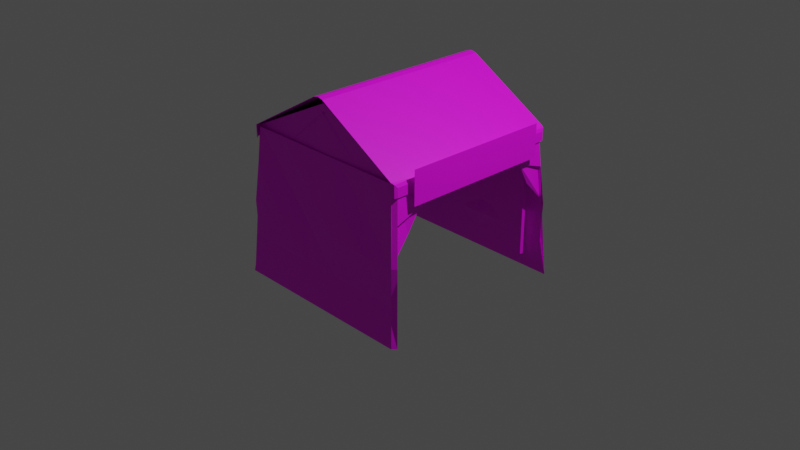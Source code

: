 # Source: rowtentopen.blend  (saved by Blender 3.4.6; exported with 4.5.12 LTS)
import bpy
from mathutils import Matrix  # noqa: F401  (used for matrix-valued properties, if any)

bpy.ops.wm.read_factory_settings(use_empty=True)
scene = bpy.context.scene
scene.name = 'Scene'

# ---- collections
col_collection = bpy.data.collections.new('Collection'); scene.collection.children.link(col_collection)

# ---- images (referenced by path relative to the original .blend; pixels are not part of the script)
import os
ASSET_DIR = os.environ.get("B2B_ASSET_DIR", "")  # directory of the original .blend (textures are referenced by path, not embedded)
HERE = os.path.dirname(os.path.abspath(__file__))  # packed textures are extracted next to this script under _unpacked/

def load_image(name, relpath, width, height, colorspace="sRGB"):
    """Load a texture the original file referenced (path relative to the .blend, or extracted next to this script)."""
    p = next((c for c in (os.path.join(HERE, relpath), os.path.join(ASSET_DIR, relpath)) if relpath and os.path.exists(c)), "")
    if p:
        img = bpy.data.images.load(p, check_existing=True)
        img.name = name
    else:  # same state as the original file: an image datablock whose file is absent (Cycles renders it pink)
        img = bpy.data.images.new(name, width, height)
        img.source = "FILE"
        img.filepath = "//" + (relpath or name)
    img.colorspace_settings.name = colorspace
    return img
img_color_palette_png = load_image('color_palette.png', 'spatial-unity-starter-template-main/Assets/Space_hari/prehub/color_palette.png', 1024, 1024, 'sRGB')
img_png = load_image('看板作製.png', '看板作製.png', 1024, 1024, 'sRGB')

# ---- materials (node trees are filled in below, after node groups)
mat_x = bpy.data.materials.new('マテリアル')
mat_x.use_transparent_shadow = False
mat_material = bpy.data.materials.new('Material')
mat_material.alpha_threshold = 0.0
mat_material.use_transparent_shadow = False
mat_material.roughness = 0.5
mat_material.line_color = (0.0, 0.0, 0.0, 1.0)
mat_001 = bpy.data.materials.new('マテリアル.001')
mat_001.use_transparent_shadow = False

# ---- material node trees
mat_x.use_nodes = True; mat_x.node_tree.nodes.clear()
_N = mat_x.node_tree.nodes; _L = mat_x.node_tree.links
n0 = _N.new('ShaderNodeBsdfPrincipled'); n0.name = 'プリンシプルBSDF'; n0.location = (10, 300)
n0.distribution = 'GGX'
n0.subsurface_method = 'RANDOM_WALK_SKIN'
n0.inputs[3].default_value = 1.45
n0.inputs[27].default_value = (0.0, 0.0, 0.0, 1.0)
n0.inputs[28].default_value = 1.0
n1 = _N.new('ShaderNodeOutputMaterial'); n1.name = 'マテリアル出力'; n1.location = (300, 300)
n2 = _N.new('ShaderNodeTexImage'); n2.name = '画像テクスチャ'; n2.location = (-280, 280)
n2.image = img_color_palette_png
_L.new(n0.outputs[0], n1.inputs[0])
_L.new(n2.outputs[0], n0.inputs[0])
n1.is_active_output = True
mat_material.use_nodes = True; mat_material.node_tree.nodes.clear()
_N = mat_material.node_tree.nodes; _L = mat_material.node_tree.links
n0 = _N.new('ShaderNodeOutputMaterial'); n0.name = 'Material Output'; n0.location = (300, 300)
n1 = _N.new('ShaderNodeBsdfPrincipled'); n1.name = 'Principled BSDF'; n1.location = (10, 300)
n1.distribution = 'GGX'
n1.subsurface_method = 'RANDOM_WALK_SKIN'
n1.inputs[3].default_value = 1.45
n1.inputs[27].default_value = (0.0, 0.0, 0.0, 1.0)
n1.inputs[28].default_value = 1.0
n2 = _N.new('ShaderNodeTexImage'); n2.name = '画像テクスチャ'; n2.location = (-280, 280)
n2.image = img_color_palette_png
_L.new(n1.outputs[0], n0.inputs[0])
_L.new(n2.outputs[0], n1.inputs[0])
n0.is_active_output = True
mat_001.use_nodes = True; mat_001.node_tree.nodes.clear()
_N = mat_001.node_tree.nodes; _L = mat_001.node_tree.links
n0 = _N.new('ShaderNodeBsdfPrincipled'); n0.name = 'プリンシプルBSDF'; n0.location = (10, 300)
n0.distribution = 'GGX'
n0.subsurface_method = 'RANDOM_WALK_SKIN'
n0.inputs[3].default_value = 1.45
n0.inputs[27].default_value = (0.0, 0.0, 0.0, 1.0)
n0.inputs[28].default_value = 1.0
n1 = _N.new('ShaderNodeOutputMaterial'); n1.name = 'マテリアル出力'; n1.location = (300, 300)
n2 = _N.new('ShaderNodeTexImage'); n2.name = '画像テクスチャ'; n2.location = (-280, 280)
n2.image = img_png
_L.new(n0.outputs[0], n1.inputs[0])
_L.new(n2.outputs[0], n0.inputs[0])
n1.is_active_output = True

# ---- world
world_world = bpy.data.worlds.new('World'); scene.world = world_world
world_world.use_nodes = True; world_world.node_tree.nodes.clear()
_N = world_world.node_tree.nodes; _L = world_world.node_tree.links
n0 = _N.new('ShaderNodeOutputWorld'); n0.name = 'World Output'; n0.location = (300, 300)
n1 = _N.new('ShaderNodeBackground'); n1.name = 'Background'; n1.location = (10, 300)
n1.inputs[0].default_value = (0.05088, 0.05088, 0.05088, 1.0)
_L.new(n1.outputs[0], n0.inputs[0])
n0.is_active_output = True
world_world.color = (0.05088, 0.05088, 0.05088)
world_world.use_sun_shadow = False
world_world.sun_shadow_jitter_overblur = 0.0

# ---- cameras
cam_camera = bpy.data.cameras.new('Camera')
cam_camera.clip_end = 100.0
cam_camera.ortho_scale = 7.314

# ---- lights
light_light = bpy.data.lights.new('Light', 'POINT')
light_light.transmission_factor = 0.0
light_light.energy = 1000.0
light_light.shadow_soft_size = 0.1
light_light.shadow_maximum_resolution = 0.006
light_light.use_absolute_resolution = True

# ---- meshes
me_x = bpy.data.meshes.new('円柱')
me_x.from_pydata([(41.78, 47.72, -0.9174), (41.78, 47.72, 2.172), (43.11, 46.75, -0.9174), (43.11, 46.75, 2.172), (42.6, 45.18, -0.9174), (42.6, 45.18, 2.172), (40.95, 45.18, -0.9174), (40.95, 45.18, 2.172), (40.44, 46.75, -0.9174), (40.44, 46.75, 2.172)], [], [(0, 1, 3, 2), (2, 3, 5, 4), (4, 5, 7, 6), (6, 7, 9, 8), (8, 9, 1, 0), (0, 2, 4, 6, 8)])
_uv = me_x.uv_layers.new(name='UVマップ')
_uv.uv.foreach_set('vector', [0.2762, 0.3746, 0.2762, 0.3771, 0.2752, 0.3771, 0.2752, 0.3746, 0.2752, 0.3746, 0.2752, 0.3771, 0.2742, 0.3771, 0.2742, 0.3746, 0.2742, 0.3746, 0.2742, 0.3771, 0.2732, 0.3771, 0.2732, 0.3746, 0.2732, 0.3746, 0.2732, 0.3771, 0.2722, 0.3771, 0.2722, 0.3746, 0.2722, 0.3746, 0.2722, 0.3771, 0.2712, 0.3771, 0.2712, 0.3746, 0.2749, 0.3745, 0.2761, 0.3737, 0.2757, 0.3723, 0.2742, 0.3723, 0.2738, 0.3737])
me_x.materials.append(mat_x)
me_x.update()
me_002 = bpy.data.meshes.new('立方体.002')
me_002.from_pydata([(-0.05852, 1.0, 1.539), (0.05852, 1.0, 1.539), (7.451e-09, 1.0, 1.553), (0.05852, -1.0, 1.539), (-0.05852, -1.0, 1.539), (-7.451e-09, -1.0, 1.553), (-0.9564, -1.0, 0.8748), (-1.0, -0.9564, 0.8748), (-0.9872, -0.9872, 0.8748), (-0.9564, -1.0, 1.021), (-0.9872, -0.9872, 1.006), (-1.0, 0.9564, 0.8748), (-0.9564, 1.0, 0.8748), (-0.9872, 0.9872, 0.8748), (-0.9564, 1.0, 1.021), (-0.9872, 0.9872, 1.006), (1.0, -0.9564, 0.8748), (0.9564, -1.0, 0.8748), (0.9872, -0.9872, 0.8748), (0.9564, -1.0, 1.021), (0.9872, -0.9872, 1.006), (0.9564, 1.0, 0.8748), (1.0, 0.9564, 0.8748), (0.9872, 0.9872, 0.8748), (0.9564, 1.0, 1.021), (0.9872, 0.9872, 1.006), (-0.9872, -0.9872, 1.006), (-1.0, -0.9564, 0.973), (-1.0, 0.9564, 0.973), (-0.9872, 0.9872, 1.006), (1.0, -0.9564, 0.973), (0.9872, -0.9872, 1.006), (0.9872, 0.9872, 1.006), (1.0, 0.9564, 0.973), (0.05852, -0.75, 1.539), (0.05852, -0.5, 1.539), (0.05852, -0.25, 1.539), (0.05852, 0.0, 1.539), (0.05852, 0.25, 1.539), (0.05852, 0.5, 1.539), (0.05852, 0.75, 1.539), (0.9872, 0.7404, 1.006), (0.9872, 0.4936, 1.006), (0.9872, 0.2468, 1.006), (0.9872, 1.49e-08, 1.006), (0.9872, -0.2468, 1.006), (0.9872, -0.4936, 1.006), (0.9872, -0.7404, 1.006), (-0.05852, 0.75, 1.539), (-0.05852, 0.5, 1.539), (-0.05852, 0.25, 1.539), (-0.05852, 0.0, 1.539), (-0.05852, -0.25, 1.539), (-0.05852, -0.5, 1.539), (-0.05852, -0.75, 1.539), (-0.9872, -0.7404, 1.006), (-0.9872, -0.4936, 1.006), (-0.9872, -0.2468, 1.006), (-0.9872, -1.49e-08, 1.006), (-0.9872, 0.2468, 1.006), (-0.9872, 0.4936, 1.006), (-0.9872, 0.7404, 1.006), (0.7319, 1.0, 1.151), (0.5074, 1.0, 1.28), (0.283, 1.0, 1.41), (-0.7768, -1.0, 1.125), (-0.5972, -1.0, 1.228), (-0.4177, -1.0, 1.332), (-0.2381, -1.0, 1.435), (0.7768, -1.0, 1.125), (0.5972, -1.0, 1.228), (0.4177, -1.0, 1.332), (0.2381, -1.0, 1.435), (-0.7546, 1.0, 0.8748), (-0.5249, 1.0, 0.8748), (-0.2938, 1.0, 0.8748), (-0.06719, 1.0, 0.8748), (0.06719, 1.0, 0.8748), (0.2938, 1.0, 0.8748), (0.5249, 1.0, 0.8748), (0.7546, 1.0, 0.8748), (-0.7319, 1.0, 1.151), (-0.5074, 1.0, 1.28), (-0.283, 1.0, 1.41), (-0.7825, -1.0, 0.8748), (-0.6086, -1.0, 0.8748), (-0.4347, -1.0, 0.8748), (-0.2608, -1.0, 0.8748), (-0.06857, -1.0, 0.8748), (0.06857, -1.0, 0.8748), (0.2608, -1.0, 0.8748), (0.4347, -1.0, 0.8748), (0.6086, -1.0, 0.8748), (0.7825, -1.0, 0.8748)], [(17, 93), (92, 93), (91, 92), (90, 91), (89, 90), (88, 89), (87, 88), (86, 87), (85, 86), (84, 85), (6, 84), (65, 84), (66, 85), (67, 86), (68, 87), (4, 88), (3, 89), (72, 90), (71, 91), (70, 92), (69, 93)], [(32, 33, 22, 23, 25), (0, 48, 49, 50, 51, 52, 53, 54, 4, 5, 2), (2, 5, 3, 34, 35, 36, 37, 38, 39, 40, 1), (15, 13, 11, 28, 29), (6, 9, 10, 8), (14, 12, 13, 15), (20, 18, 16, 30, 31), (25, 23, 21, 24), (19, 17, 18, 20), (22, 33, 30, 16), (8, 10, 26, 27, 7), (31, 30, 33, 32, 41, 42, 43, 44, 45, 46, 47), (29, 28, 27, 26, 55, 56, 57, 58, 59, 60, 61), (21, 80, 62, 24), (54, 55, 26, 10, 9, 65, 66, 67, 68, 4), (47, 34, 3, 72, 71, 70, 69, 19, 20, 31), (24, 62, 63, 64, 1, 40, 41, 32, 25), (41, 40, 39, 42), (42, 39, 38, 43), (43, 38, 37, 44), (44, 37, 36, 45), (45, 36, 35, 46), (46, 35, 34, 47), (14, 15, 29, 61, 48, 0, 83, 82, 81), (48, 61, 60, 49), (49, 60, 59, 50), (50, 59, 58, 51), (51, 58, 57, 52), (52, 57, 56, 53), (53, 56, 55, 54), (28, 11, 7, 27), (62, 80, 79, 63), (63, 79, 78, 64), (64, 78, 77, 1), (77, 76, 0, 1), (0, 76, 75, 83), (83, 75, 74, 82), (82, 74, 73, 81), (14, 81, 73, 12)])
_uv = me_002.uv_layers.new(name='UVマップ')
_uv.uv.foreach_set('vector', [0.3271, 0.9697, 0.326, 0.9698, 0.3218, 0.9698, 0.3218, 0.9697, 0.3271, 0.9697, 0.3142, 0.4824, 0.3142, 0.483, 0.3142, 0.4837, 0.3142, 0.4843, 0.3142, 0.485, 0.3142, 0.4856, 0.3142, 0.4863, 0.3142, 0.487, 0.3142, 0.4876, 0.3141, 0.4876, 0.3141, 0.4824, 0.3141, 0.4824, 0.3141, 0.4876, 0.3139, 0.4876, 0.3139, 0.487, 0.3139, 0.4863, 0.3139, 0.4856, 0.3139, 0.485, 0.3139, 0.4843, 0.3139, 0.4837, 0.3139, 0.483, 0.3139, 0.4824, 0.3271, 0.9644, 0.3218, 0.9644, 0.3218, 0.9643, 0.326, 0.9643, 0.3271, 0.9644, 0.3141, 0.9806, 0.3193, 0.9806, 0.3193, 0.9807, 0.3141, 0.9807, 0.3271, 0.9645, 0.3218, 0.9645, 0.3218, 0.9644, 0.3271, 0.9644, 0.3271, 0.9749, 0.3218, 0.9749, 0.3218, 0.9748, 0.326, 0.9748, 0.3271, 0.9749, 0.3271, 0.9697, 0.3218, 0.9697, 0.3218, 0.9696, 0.3271, 0.9696, 0.3271, 0.975, 0.3218, 0.975, 0.3218, 0.9749, 0.3271, 0.9749, 0.316, 0.9737, 0.3201, 0.9737, 0.3201, 0.9787, 0.316, 0.9787, 0.3141, 0.9597, 0.3193, 0.9597, 0.3193, 0.9597, 0.3182, 0.9598, 0.3141, 0.9598, 0.3096, 0.4842, 0.3084, 0.4841, 0.3084, 0.4791, 0.3096, 0.479, 0.3096, 0.4797, 0.3096, 0.4803, 0.3096, 0.481, 0.3096, 0.4816, 0.3096, 0.4823, 0.3096, 0.4829, 0.3096, 0.4836, 0.3148, 0.479, 0.3084, 0.4736, 0.3084, 0.4686, 0.3148, 0.4842, 0.3148, 0.4836, 0.3148, 0.4829, 0.3148, 0.4823, 0.3148, 0.4816, 0.3148, 0.481, 0.3148, 0.4803, 0.3148, 0.4797, 0.3218, 0.9696, 0.0, 0.0, 0.3223, 0.4788, 0.3183, 0.4758, 0.3158, 0.983, 0.3172, 0.9663, 0.3172, 0.9664, 0.3172, 0.9664, 0.3172, 0.9664, 0.3169, 0.9697, 0.3166, 0.973, 0.3163, 0.9764, 0.3161, 0.9797, 0.3158, 0.9831, 0.3121, 0.9663, 0.3282, 0.9829, 0.3282, 0.983, 0.325, 0.9796, 0.3218, 0.9763, 0.3186, 0.973, 0.3153, 0.9697, 0.3121, 0.9664, 0.3121, 0.9664, 0.3121, 0.9664, 0.3183, 0.4758, 0.3223, 0.4788, 0.3263, 0.4817, 0.3303, 0.4846, 0.3343, 0.4876, 0.3343, 0.4876, 0.3182, 0.4759, 0.3182, 0.4758, 0.3182, 0.4758, 0.3121, 0.9662, 0.3282, 0.9828, 0.3282, 0.9828, 0.3121, 0.9662, 0.3182, 0.4759, 0.3343, 0.4876, 0.3343, 0.4876, 0.3182, 0.4759, 0.3121, 0.9662, 0.3282, 0.9828, 0.3282, 0.9829, 0.3121, 0.9663, 0.3182, 0.4759, 0.3343, 0.4876, 0.3343, 0.4877, 0.3182, 0.4759, 0.3121, 0.9663, 0.3282, 0.9829, 0.3282, 0.9829, 0.3121, 0.9663, 0.3182, 0.4759, 0.3343, 0.4877, 0.3343, 0.4877, 0.3182, 0.476, 0.3233, 0.4758, 0.3234, 0.4758, 0.3234, 0.4758, 0.3234, 0.4759, 0.3219, 0.4877, 0.3219, 0.4877, 0.3223, 0.4847, 0.3226, 0.4817, 0.323, 0.4788, 0.3158, 0.9829, 0.3172, 0.9662, 0.3172, 0.9662, 0.3158, 0.9829, 0.3219, 0.4877, 0.3234, 0.4759, 0.3234, 0.4759, 0.3219, 0.4877, 0.3158, 0.9829, 0.3172, 0.9662, 0.3172, 0.9663, 0.3158, 0.983, 0.3219, 0.4877, 0.3234, 0.4759, 0.3234, 0.4759, 0.3219, 0.4877, 0.3158, 0.983, 0.3172, 0.9663, 0.3172, 0.9663, 0.3158, 0.983, 0.3219, 0.4877, 0.3234, 0.4759, 0.3234, 0.476, 0.3219, 0.4878, 0.326, 0.9643, 0.3218, 0.9643, 0.3141, 0.9598, 0.3182, 0.9598, 0.3223, 0.4788, 0.0, 0.0, 0.0, 0.0, 0.3263, 0.4817, 0.3263, 0.4817, 0.0, 0.0, 0.0, 0.0, 0.3303, 0.4846, 0.3303, 0.4846, 0.0, 0.0, 0.0, 0.0, 0.3343, 0.4876, 0.0, 0.0, 0.0, 0.0, 0.0, 0.0, 0.3343, 0.4876, 0.0, 0.0, 0.0, 0.0, 0.0, 0.0, 0.3223, 0.4847, 0.3223, 0.4847, 0.0, 0.0, 0.0, 0.0, 0.3226, 0.4817, 0.3226, 0.4817, 0.0, 0.0, 0.0, 0.0, 0.323, 0.4788, 0.3233, 0.4758, 0.323, 0.4788, 0.0, 0.0, 0.3218, 0.9645])
me_002.materials.append(mat_material)
me_002.update()
me_001 = bpy.data.meshes.new('円柱.001')
me_001.from_pydata([(-22.18, 24.29, -1.216), (-22.18, 24.29, 1.216), (-21.23, 23.6, -1.216), (-21.23, 23.6, 1.216), (-21.59, 22.48, -1.216), (-21.59, 22.48, 1.216), (-22.76, 22.48, -1.216), (-22.76, 22.48, 1.216), (-23.13, 23.6, -1.216), (-23.13, 23.6, 1.216)], [], [(0, 1, 3, 2), (2, 3, 5, 4), (4, 5, 7, 6), (6, 7, 9, 8)])
_uv = me_001.uv_layers.new(name='UVマップ')
_uv.uv.foreach_set('vector', [0.2099, 0.3695, 0.2099, 0.3753, 0.2076, 0.3753, 0.2076, 0.3695, 0.2076, 0.3695, 0.2076, 0.3753, 0.2052, 0.3753, 0.2052, 0.3695, 0.2052, 0.3695, 0.2052, 0.3753, 0.2029, 0.3753, 0.2029, 0.3695, 0.2029, 0.3695, 0.2029, 0.3753, 0.2006, 0.3753, 0.2006, 0.3695])
me_001.materials.append(mat_x)
me_001.update()
me_002_1 = bpy.data.meshes.new('円柱.002')
me_002_1.from_pydata([(-21.75, 24.17, -1.216), (-21.75, 24.17, 1.216), (-21.21, 23.06, -1.216), (-21.21, 23.06, 1.216), (-22.0, 22.27, -1.216), (-22.0, 22.27, 1.216), (-23.04, 22.89, -1.216), (-23.04, 22.89, 1.216), (-22.88, 24.07, -1.216), (-22.88, 24.07, 1.216)], [], [(0, 1, 3, 2), (2, 3, 5, 4), (4, 5, 7, 6), (3, 1, 9, 7, 5), (8, 9, 1, 0), (0, 2, 4, 6, 8)])
_uv = me_002_1.uv_layers.new(name='UVマップ')
_uv.uv.foreach_set('vector', [0.2657, 0.3787, 0.2657, 0.3846, 0.2633, 0.3846, 0.2633, 0.3787, 0.2633, 0.3787, 0.2633, 0.3846, 0.261, 0.3846, 0.261, 0.3787, 0.261, 0.3787, 0.261, 0.3846, 0.2586, 0.3846, 0.2586, 0.3787, 0.2595, 0.3766, 0.2568, 0.3785, 0.2541, 0.3766, 0.2551, 0.3734, 0.2585, 0.3734, 0.2562, 0.3787, 0.2562, 0.3846, 0.2538, 0.3846, 0.2538, 0.3787, 0.2627, 0.3785, 0.2654, 0.3766, 0.2644, 0.3734, 0.2611, 0.3734, 0.26, 0.3766])
me_002_1.materials.append(mat_material)
me_002_1.update()
me_003 = bpy.data.meshes.new('円柱.003')
me_003.from_pydata([(43.48, 47.72, 1.512), (-0.6853, 47.72, 3.161), (44.03, 46.75, 1.563), (-0.1353, 46.75, 3.212), (43.82, 45.18, 1.543), (-0.3453, 45.18, 3.193), (43.14, 45.18, 1.48), (-1.025, 45.18, 3.129), (42.93, 46.75, 1.46), (-1.235, 46.75, 3.109)], [], [(0, 1, 3, 2), (2, 3, 5, 4), (4, 5, 7, 6), (6, 7, 9, 8), (8, 9, 1, 0), (0, 2, 4, 6, 8)])
_uv = me_003.uv_layers.new(name='UVマップ')
_uv.uv.foreach_set('vector', [0.2762, 0.3746, 0.2762, 0.3771, 0.2752, 0.3771, 0.2752, 0.3746, 0.2752, 0.3746, 0.2752, 0.3771, 0.2742, 0.3771, 0.2742, 0.3746, 0.22, 0.3697, 0.22, 0.3722, 0.219, 0.3722, 0.219, 0.3697, 0.2732, 0.3746, 0.2732, 0.3771, 0.2722, 0.3771, 0.2722, 0.3746, 0.2722, 0.3746, 0.2722, 0.3771, 0.2712, 0.3771, 0.2712, 0.3746, 0.2749, 0.3745, 0.2761, 0.3737, 0.2757, 0.3723, 0.2742, 0.3723, 0.2738, 0.3737])
me_003.materials.append(mat_x)
me_003.update()
me_x_1 = bpy.data.meshes.new('立方体')
me_x_1.from_pydata([(-0.9772, -0.5863, 0.9972), (-0.9772, -0.1954, 0.9972), (-0.9772, 0.1954, 0.9972), (-0.9772, 0.5863, 0.9972), (-0.5863, 0.9772, 0.9972), (-0.1954, 0.9772, 0.9972), (0.1954, 0.9772, 0.9972), (0.5863, 0.9772, 0.9972), (0.5863, -0.9772, 0.9972), (0.1954, -0.9772, 0.9972), (-0.1954, -0.9772, 0.9972), (-0.5863, -0.9772, 0.9972), (0.6471, -1.079, -0.6017), (0.2157, -1.079, -0.6017), (-0.2157, -1.079, -0.6017), (-0.6471, -1.079, -0.6017), (0.6169, -1.028, -0.2022), (0.2056, -1.028, -0.2022), (-0.2056, -1.028, -0.2022), (-0.6169, -1.028, -0.2022), (0.6229, -1.038, 0.2002), (0.2076, -1.038, 0.2002), (-0.2009, -0.9993, 0.203), (-0.6229, -1.038, 0.2002), (0.5813, -0.9663, 0.5954), (0.2008, -1.004, 0.6065), (-0.2008, -1.004, 0.6065), (-0.5821, -0.9663, 0.5954), (-0.6471, 1.079, -0.6017), (-0.2157, 1.079, -0.6017), (0.2157, 1.079, -0.6017), (0.6471, 1.079, -0.6017), (-0.5962, 0.9962, -0.1856), (-0.2056, 1.028, -0.2022), (0.1982, 0.9962, -0.1856), (0.6169, 1.028, -0.2022), (-0.6229, 1.038, 0.2002), (-0.2076, 1.038, 0.2002), (0.2076, 1.038, 0.2002), (0.6229, 1.038, 0.2002), (-0.6024, 1.004, 0.6065), (-0.1943, 0.9728, 0.5954), (0.2008, 1.004, 0.6065), (0.5813, 0.9728, 0.5954), (-1.079, -0.6471, -0.6017), (-1.079, -0.2157, -0.6017), (-1.079, 0.2157, -0.6017), (-1.079, 0.6471, -0.6017), (-0.9934, -0.5925, -0.1856), (-1.028, -0.2056, -0.2022), (-1.028, 0.2056, -0.2022), (-1.028, 0.6169, -0.2022), (-1.038, -0.6229, 0.2002), (-1.038, -0.2076, 0.2002), (-1.003, 0.2038, 0.203), (-1.038, 0.6229, 0.2002), (-1.004, -0.6024, 0.6065), (-0.9699, -0.1907, 0.5954), (-1.004, 0.2008, 0.6065), (-0.9699, 0.585, 0.5954), (-0.9772, -0.9383, 0.9972), (-0.9383, -0.9772, 0.9972), (-0.9383, 0.9772, 0.9972), (-0.9772, 0.9383, 0.9972), (0.9383, -0.9772, 0.9972), (0.9772, -0.9383, 0.9972), (0.9772, 0.9383, 0.9972), (0.9383, 0.9772, 0.9972), (-1.039, -1.079, -0.6017), (-1.079, -1.039, -0.6017), (-0.9894, -1.028, -0.2022), (-1.028, -0.9894, -0.2022), (-0.9993, -1.038, 0.2002), (-1.038, -0.9993, 0.2002), (-1.004, -0.9651, 0.6065), (-0.9651, -1.004, 0.6065), (-0.9651, 1.004, 0.6065), (-1.004, 0.9651, 0.6065), (-0.9993, 1.038, 0.2002), (-1.038, 0.9993, 0.2002), (-0.9894, 1.028, -0.2022), (-1.028, 0.9894, -0.2022), (-1.079, 1.039, -0.6017), (-1.039, 1.079, -0.6017), (1.004, 0.9651, 0.6065), (0.9651, 1.004, 0.6065), (1.038, 0.9993, 0.2002), (0.9993, 1.038, 0.2002), (1.028, 0.9894, -0.2022), (0.9894, 1.028, -0.2022), (1.039, 1.079, -0.6017), (1.079, 1.039, -0.6017), (0.9651, -1.004, 0.6065), (1.004, -0.9651, 0.6065), (0.9993, -1.038, 0.2002), (1.038, -0.9993, 0.2002), (0.9894, -1.028, -0.2022), (1.028, -0.9894, -0.2022), (1.079, -1.039, -0.6017), (1.039, -1.079, -0.6017), (0.9772, -0.3128, 0.9972), (0.9772, 0.3128, 0.9972), (0.9938, -0.5466, 0.7542), (0.9873, -0.3876, 0.8494), (0.9938, 0.5466, 0.7542), (0.9873, 0.3876, 0.8494), (0.9846, -0.6522, 0.7315), (0.9715, -0.8026, 0.4659), (0.9846, 0.6522, 0.7315), (0.9715, 0.8026, 0.4659)], [(100, 101)], [(76, 62, 4, 40), (92, 64, 8, 24), (59, 3, 63, 77), (71, 73, 52, 48), (73, 74, 56, 52), (55, 59, 77, 79), (12, 16, 17, 13), (13, 17, 18, 14), (14, 18, 19, 15), (16, 20, 21, 17), (17, 21, 22, 18), (18, 22, 23, 19), (20, 24, 25, 21), (21, 25, 26, 22), (22, 26, 27, 23), (43, 7, 67, 85), (24, 8, 9, 25), (25, 9, 10, 26), (26, 10, 11, 27), (99, 96, 16, 12), (96, 94, 20, 16), (94, 92, 24, 20), (31, 35, 89, 90), (35, 39, 87, 89), (69, 71, 48, 44), (39, 43, 85, 87), (28, 32, 33, 29), (29, 33, 34, 30), (30, 34, 35, 31), (47, 51, 81, 82), (32, 36, 37, 33), (33, 37, 38, 34), (34, 38, 39, 35), (51, 55, 79, 81), (36, 40, 41, 37), (37, 41, 42, 38), (38, 42, 43, 39), (40, 4, 5, 41), (41, 5, 6, 42), (42, 6, 7, 43), (83, 80, 32, 28), (80, 78, 36, 32), (78, 76, 40, 36), (15, 19, 70, 68), (44, 48, 49, 45), (45, 49, 50, 46), (46, 50, 51, 47), (19, 23, 72, 70), (48, 52, 53, 49), (49, 53, 54, 50), (50, 54, 55, 51), (23, 27, 75, 72), (52, 56, 57, 53), (53, 57, 58, 54), (54, 58, 59, 55), (27, 11, 61, 75), (56, 0, 1, 57), (57, 1, 2, 58), (58, 2, 3, 59), (75, 61, 60, 74), (68, 70, 71, 69), (70, 72, 73, 71), (72, 75, 74, 73), (62, 76, 77, 63), (76, 78, 79, 77), (78, 80, 81, 79), (80, 83, 82, 81), (66, 84, 85, 67), (84, 86, 87, 85), (86, 88, 89, 87), (88, 91, 90, 89), (64, 92, 93, 65), (92, 94, 95, 93), (94, 96, 97, 95), (96, 99, 98, 97), (74, 60, 0, 56), (65, 93, 102, 103, 100), (66, 101, 105, 104, 84), (100, 64, 94, 107, 106), (101, 108, 109, 87, 67)])
_uv = me_x_1.uv_layers.new(name='UVマップ')
_uv.uv.foreach_set('vector', [0.0905, 0.9715, 0.0917, 0.9715, 0.0917, 0.972, 0.0905, 0.972, 0.0905, 0.9772, 0.0917, 0.9772, 0.0917, 0.9777, 0.0905, 0.9777, 0.0905, 0.9709, 0.0917, 0.9709, 0.0917, 0.9714, 0.0905, 0.9714, 0.08809, 0.9687, 0.08929, 0.9686, 0.08929, 0.9692, 0.08809, 0.9692, 0.08929, 0.9686, 0.0905, 0.9687, 0.0905, 0.9692, 0.08929, 0.9692, 0.08929, 0.9709, 0.0905, 0.9709, 0.0905, 0.9714, 0.08929, 0.9714, 0.3101, 0.9761, 0.3113, 0.9761, 0.3113, 0.9767, 0.3101, 0.9767, 0.08688, 0.9783, 0.08809, 0.9783, 0.08809, 0.9788, 0.08688, 0.9788, 0.3101, 0.9773, 0.3113, 0.9773, 0.3113, 0.9778, 0.3101, 0.9778, 0.3113, 0.9761, 0.3125, 0.9761, 0.3125, 0.9767, 0.3113, 0.9767, 0.08809, 0.9783, 0.08929, 0.9783, 0.08929, 0.9788, 0.08809, 0.9788, 0.3113, 0.9773, 0.3125, 0.9773, 0.3125, 0.9778, 0.3113, 0.9778, 0.3125, 0.9761, 0.3137, 0.9761, 0.3137, 0.9767, 0.3125, 0.9767, 0.08929, 0.9783, 0.0905, 0.9783, 0.0905, 0.9788, 0.08929, 0.9788, 0.3125, 0.9773, 0.3137, 0.9773, 0.3137, 0.9778, 0.3125, 0.9778, 0.0905, 0.9737, 0.0917, 0.9737, 0.0917, 0.9742, 0.0905, 0.9742, 0.3137, 0.9761, 0.3149, 0.9761, 0.3149, 0.9767, 0.3137, 0.9767, 0.0905, 0.9783, 0.0917, 0.9783, 0.0917, 0.9788, 0.0905, 0.9788, 0.3137, 0.9773, 0.3149, 0.9773, 0.3149, 0.9778, 0.3137, 0.9778, 0.08688, 0.9772, 0.08809, 0.9772, 0.08809, 0.9777, 0.08688, 0.9777, 0.08809, 0.9772, 0.08929, 0.9772, 0.08929, 0.9777, 0.08809, 0.9777, 0.08929, 0.9772, 0.0905, 0.9772, 0.0905, 0.9777, 0.08929, 0.9777, 0.08688, 0.9737, 0.08809, 0.9737, 0.08809, 0.9742, 0.08688, 0.9742, 0.08809, 0.9737, 0.08929, 0.9737, 0.08929, 0.9742, 0.08809, 0.9742, 0.08688, 0.9686, 0.08809, 0.9687, 0.08809, 0.9692, 0.08688, 0.9692, 0.08929, 0.9737, 0.0905, 0.9737, 0.0905, 0.9742, 0.08929, 0.9742, 0.3101, 0.9705, 0.3113, 0.9705, 0.3113, 0.971, 0.3101, 0.971, 0.08688, 0.9726, 0.08809, 0.9726, 0.08809, 0.9731, 0.08688, 0.9731, 0.3101, 0.9716, 0.3113, 0.9716, 0.3113, 0.9722, 0.3101, 0.9722, 0.08688, 0.9709, 0.08809, 0.9709, 0.08809, 0.9714, 0.08688, 0.9714, 0.3113, 0.9705, 0.3125, 0.9705, 0.3125, 0.971, 0.3113, 0.971, 0.08809, 0.9726, 0.08929, 0.9726, 0.08929, 0.9731, 0.08809, 0.9731, 0.3113, 0.9716, 0.3125, 0.9716, 0.3125, 0.9722, 0.3113, 0.9722, 0.08809, 0.9709, 0.08929, 0.9709, 0.08929, 0.9714, 0.08809, 0.9714, 0.3125, 0.9705, 0.3137, 0.9705, 0.3137, 0.971, 0.3125, 0.971, 0.08929, 0.9726, 0.0905, 0.9726, 0.0905, 0.9731, 0.08929, 0.9731, 0.3125, 0.9716, 0.3137, 0.9716, 0.3137, 0.9722, 0.3125, 0.9722, 0.3137, 0.9705, 0.3149, 0.9705, 0.3149, 0.971, 0.3137, 0.971, 0.0905, 0.9726, 0.0917, 0.9726, 0.0917, 0.9731, 0.0905, 0.9731, 0.3137, 0.9716, 0.3149, 0.9716, 0.3149, 0.9722, 0.3137, 0.9722, 0.08688, 0.9715, 0.08809, 0.9715, 0.08809, 0.972, 0.08688, 0.972, 0.08809, 0.9715, 0.08929, 0.9715, 0.08929, 0.972, 0.08809, 0.972, 0.08929, 0.9715, 0.0905, 0.9715, 0.0905, 0.972, 0.08929, 0.972, 0.08688, 0.9794, 0.08809, 0.9794, 0.08809, 0.9799, 0.08688, 0.9799, 0.3101, 0.9676, 0.3113, 0.9676, 0.3113, 0.9682, 0.3101, 0.9682, 0.08688, 0.9697, 0.08809, 0.9697, 0.08809, 0.9703, 0.08688, 0.9703, 0.3101, 0.9688, 0.3113, 0.9688, 0.3113, 0.9693, 0.3101, 0.9693, 0.08809, 0.9794, 0.08929, 0.9794, 0.08929, 0.9799, 0.08809, 0.9799, 0.3113, 0.9676, 0.3125, 0.9676, 0.3125, 0.9682, 0.3113, 0.9682, 0.08809, 0.9697, 0.08929, 0.9697, 0.08929, 0.9703, 0.08809, 0.9703, 0.3113, 0.9688, 0.3125, 0.9688, 0.3125, 0.9693, 0.3113, 0.9693, 0.08929, 0.9794, 0.0905, 0.9794, 0.0905, 0.9799, 0.08929, 0.9799, 0.3125, 0.9676, 0.3137, 0.9676, 0.3137, 0.9682, 0.3125, 0.9682, 0.08929, 0.9697, 0.0905, 0.9697, 0.0905, 0.9703, 0.08929, 0.9703, 0.3125, 0.9688, 0.3137, 0.9688, 0.3137, 0.9693, 0.3125, 0.9693, 0.0905, 0.9794, 0.0917, 0.9794, 0.0917, 0.9799, 0.0905, 0.9799, 0.3137, 0.9676, 0.3149, 0.9676, 0.3149, 0.9682, 0.3137, 0.9682, 0.0905, 0.9697, 0.0917, 0.9697, 0.0917, 0.9703, 0.0905, 0.9703, 0.3137, 0.9688, 0.3149, 0.9688, 0.3149, 0.9693, 0.3137, 0.9693, 0.3137, 0.967, 0.3149, 0.967, 0.3149, 0.9671, 0.3137, 0.9671, 0.3101, 0.967, 0.3113, 0.967, 0.3113, 0.9671, 0.3101, 0.9671, 0.3113, 0.967, 0.3125, 0.967, 0.3125, 0.9671, 0.3113, 0.9671, 0.3125, 0.967, 0.3137, 0.967, 0.3137, 0.9671, 0.3125, 0.9671, 0.3149, 0.9699, 0.3137, 0.9699, 0.3137, 0.9698, 0.3149, 0.9698, 0.3137, 0.9699, 0.3125, 0.9699, 0.3125, 0.9698, 0.3137, 0.9698, 0.3125, 0.9699, 0.3113, 0.9699, 0.3113, 0.9698, 0.3125, 0.9698, 0.3113, 0.9699, 0.3101, 0.9699, 0.3101, 0.9698, 0.3113, 0.9698, 0.3149, 0.9728, 0.3137, 0.9728, 0.3137, 0.9727, 0.3149, 0.9727, 0.3137, 0.9728, 0.3125, 0.9728, 0.3125, 0.9727, 0.3137, 0.9727, 0.3125, 0.9728, 0.3113, 0.9728, 0.3113, 0.9727, 0.3125, 0.9727, 0.3113, 0.9728, 0.3101, 0.9728, 0.3101, 0.9727, 0.3113, 0.9727, 0.3149, 0.9756, 0.3137, 0.9756, 0.3137, 0.9755, 0.3149, 0.9755, 0.3137, 0.9756, 0.3125, 0.9756, 0.3125, 0.9755, 0.3137, 0.9755, 0.3125, 0.9756, 0.3113, 0.9756, 0.3113, 0.9755, 0.3125, 0.9755, 0.3113, 0.9756, 0.3101, 0.9756, 0.3101, 0.9755, 0.3113, 0.9755, 0.0905, 0.9687, 0.0917, 0.9687, 0.0917, 0.9692, 0.0905, 0.9692, 0.1052, 0.9777, 0.1052, 0.9777, 0.1054, 0.9802, 0.1057, 0.9828, 0.1059, 0.9853, 0.1052, 0.9777, 0.1059, 0.9853, 0.1057, 0.9828, 0.1054, 0.9802, 0.1052, 0.9777, 0.3193, 0.972, 0.3193, 0.972, 0.3193, 0.972, 0.3193, 0.972, 0.3193, 0.972, 0.3193, 0.972, 0.3193, 0.972, 0.3193, 0.972, 0.3193, 0.972, 0.3193, 0.972])
me_x_1.materials.append(mat_x)
me_x_1.update()
me_003_1 = bpy.data.meshes.new('立方体.003')
me_003_1.from_pydata([(-0.9772, -0.9383, 0.9972), (-0.9772, 0.9383, 0.9972), (0.9772, -0.9383, 0.9972), (0.9772, 0.9383, 0.9972), (-1.079, -1.039, -0.6017), (-1.079, 1.039, -0.6017), (1.079, 1.039, -0.6017), (1.079, -1.039, -0.6017), (0.0, -0.9383, 1.475), (0.0, 0.9383, 1.475), (0.3257, 0.9383, 1.316), (0.6515, 0.9383, 1.156), (-0.6515, 0.9383, 1.156), (-0.3257, 0.9383, 1.316), (0.3257, -0.9383, 1.316), (0.6515, -0.9383, 1.156), (-0.6515, -0.9383, 1.156), (-0.3257, -0.9383, 1.316), (0.719, -1.039, -0.6017), (0.3595, -1.039, -0.6017), (-2.98e-08, -1.039, -0.6017), (-0.3595, -1.039, -0.6017), (-0.719, -1.039, -0.6017), (0.719, 1.039, -0.6017), (0.3595, 1.039, -0.6017), (-2.98e-08, 1.039, -0.6017), (-0.3595, 1.039, -0.6017), (-0.719, 1.039, -0.6017), (-1.079, -0.6928, -0.6017), (-1.079, -0.3464, -0.6017), (-1.079, 0.0, -0.6017), (-1.079, 0.3464, -0.6017), (-1.079, 0.6928, -0.6017), (-0.9772, -0.6256, 0.9972), (-0.9772, -0.3128, 0.9972), (-0.9772, 0.0, 0.9972), (-0.9772, 0.3128, 0.9972), (-0.9772, 0.6256, 0.9972), (0.0, -0.6256, 1.475), (0.0, -0.3128, 1.475), (0.0, 0.0, 1.475), (0.0, 0.3128, 1.475), (0.0, 0.6256, 1.475), (0.9772, -0.6256, 0.9972), (0.9772, -0.3128, 0.9972), (0.9772, 0.0, 0.9972), (0.9772, 0.3128, 0.9972), (0.9772, 0.6256, 0.9972)], [], [(37, 32, 5, 1), (47, 42, 9, 10, 11, 3), (33, 38, 8, 17, 16, 0), (6, 3, 11, 23), (9, 25, 24, 10), (12, 27, 26, 13), (16, 17, 21, 22), (8, 14, 19, 20), (7, 18, 15, 2), (10, 24, 23, 11), (13, 26, 25, 9), (27, 12, 1, 5), (22, 4, 0, 16), (17, 8, 20, 21), (14, 15, 18, 19), (1, 12, 13, 9, 42, 37), (37, 42, 41, 36), (36, 41, 40, 35), (35, 40, 39, 34), (34, 39, 38, 33), (2, 15, 14, 8, 38, 43), (43, 38, 39, 44), (44, 39, 40, 45), (45, 40, 41, 46), (46, 41, 42, 47), (0, 4, 28, 33), (33, 28, 29, 34), (34, 29, 30, 35), (35, 30, 31, 36), (36, 31, 32, 37)])
_uv = me_003_1.uv_layers.new(name='UVマップ')
_uv.uv.foreach_set('vector', [0.08736, 0.9757, 0.08736, 0.9757, 0.08736, 0.9757, 0.08736, 0.9757, 0.3323, 0.9819, 0.3323, 0.9819, 0.3323, 0.9819, 0.3323, 0.9819, 0.3323, 0.9819, 0.3323, 0.9819, 0.08736, 0.9757, 0.08736, 0.9757, 0.08736, 0.9757, 0.08736, 0.9757, 0.08736, 0.9757, 0.08736, 0.9757, 0.3205, 0.9707, 0.3224, 0.9809, 0.3224, 0.9809, 0.3205, 0.9707, 0.3224, 0.9809, 0.3205, 0.9707, 0.3205, 0.9707, 0.3224, 0.9809, 0.3224, 0.9809, 0.3205, 0.9707, 0.3205, 0.9707, 0.3224, 0.9809, 0.3224, 0.9809, 0.3224, 0.9809, 0.3205, 0.9707, 0.3205, 0.9707, 0.3224, 0.9809, 0.3224, 0.9809, 0.3205, 0.9707, 0.3205, 0.9707, 0.3205, 0.9707, 0.3205, 0.9707, 0.3224, 0.9809, 0.3224, 0.9809, 0.08682, 0.9856, 0.08484, 0.9753, 0.08484, 0.9753, 0.08682, 0.9856, 0.08682, 0.9856, 0.08484, 0.9753, 0.08484, 0.9753, 0.08682, 0.9856, 0.08484, 0.9753, 0.08682, 0.9856, 0.08682, 0.9856, 0.08682, 0.9856, 0.08484, 0.9753, 0.08682, 0.9856, 0.08682, 0.9856, 0.08682, 0.9856, 0.08682, 0.9856, 0.08682, 0.9856, 0.08484, 0.9753, 0.08484, 0.9753, 0.08682, 0.9856, 0.08682, 0.9856, 0.08484, 0.9753, 0.08484, 0.9753, 0.3323, 0.9819, 0.3323, 0.9819, 0.3323, 0.9819, 0.3323, 0.9819, 0.3323, 0.9819, 0.3323, 0.9819, 0.08736, 0.9757, 0.08736, 0.9757, 0.08736, 0.9757, 0.08736, 0.9757, 0.3323, 0.9819, 0.3323, 0.9819, 0.3323, 0.9819, 0.3323, 0.9819, 0.08736, 0.9757, 0.08736, 0.9757, 0.08736, 0.9757, 0.08736, 0.9757, 0.3323, 0.9819, 0.3323, 0.9819, 0.3323, 0.9819, 0.3323, 0.9819, 0.08736, 0.9757, 0.08736, 0.9757, 0.08736, 0.9757, 0.08736, 0.9757, 0.08736, 0.9757, 0.08736, 0.9757, 0.3323, 0.9819, 0.3323, 0.9819, 0.3323, 0.9819, 0.3323, 0.9819, 0.08736, 0.9757, 0.08736, 0.9757, 0.08736, 0.9757, 0.08736, 0.9757, 0.3323, 0.9819, 0.3323, 0.9819, 0.3323, 0.9819, 0.3323, 0.9819, 0.08736, 0.9757, 0.08736, 0.9757, 0.08736, 0.9757, 0.08736, 0.9757, 0.323, 0.971, 0.323, 0.971, 0.323, 0.971, 0.323, 0.971, 0.08736, 0.9757, 0.08736, 0.9757, 0.08736, 0.9757, 0.08736, 0.9757, 0.323, 0.971, 0.323, 0.971, 0.323, 0.971, 0.323, 0.971, 0.08736, 0.9757, 0.08736, 0.9757, 0.08736, 0.9757, 0.08736, 0.9757, 0.323, 0.971, 0.323, 0.971, 0.323, 0.971, 0.323, 0.971])
me_003_1.materials.append(mat_x)
me_003_1.update()
me_x_2 = bpy.data.meshes.new('平面')
me_x_2.from_pydata([(-1.0, -1.0, 0.0), (1.0, -1.0, 0.0), (-1.0, 1.0, 0.0), (1.0, 1.0, 0.0)], [], [(0, 1, 3, 2)])
_uv = me_x_2.uv_layers.new(name='UVマップ')
_uv.uv.foreach_set('vector', [0.3664, 0.9452, 0.3664, 0.9065, 0.5325, 0.9065, 0.5325, 0.9452])
me_x_2.materials.append(mat_001)
me_x_2.update()

# ---- objects
ob_light = bpy.data.objects.new('Light', light_light)
ob_camera = bpy.data.objects.new('Camera', cam_camera)
ob_x = bpy.data.objects.new('円柱', me_x)
ob_x_1 = bpy.data.objects.new('立方体', me_002)
ob_001 = bpy.data.objects.new('円柱.001', me_001)
ob_002 = bpy.data.objects.new('円柱.002', me_002_1)
ob_003 = bpy.data.objects.new('円柱.003', me_003)
ob_001_1 = bpy.data.objects.new('立方体.001', me_x_1)
ob_003_1 = bpy.data.objects.new('立方体.003', me_003_1)
ob_x_2 = bpy.data.objects.new('平面', me_x_2)

# ---- transforms, parenting, visibility, modifiers, constraints
ob_light.location = (4.076, 1.005, 5.904)
ob_light.rotation_euler = (0.6503, 0.05522, 1.866)
ob_light.lock_rotations_4d = False
ob_light.empty_display_type = 'ARROWS'
ob_light.color = (0.0, 0.0, 0.0, 0.0)
ob_light.lineart.crease_threshold = 0.0
ob_camera.location = (7.359, -6.926, 4.958)
ob_camera.rotation_euler = (1.109, 0.0, 0.8149)
ob_camera.lock_rotations_4d = False
ob_camera.empty_display_type = 'ARROWS'
ob_camera.color = (0.0, 0.0, 0.0, 0.0)
ob_camera.display_type = 'WIRE'
ob_camera.lineart.crease_threshold = 0.0
ob_x.location = (0.0, 0.0, 0.0)
ob_x.scale = (0.02, 0.02, 0.4383)
_m = ob_x.modifiers.new('ミラー', 'MIRROR')
_m.use_axis = (True, True, False)
ob_x_1.location = (0.0, 0.0, 0.0)
ob_001.location = (0.0, 0.0, 0.0)
ob_001.rotation_euler = (-0.0, 1.571, 0.0)
ob_001.scale = (0.04, 0.04, 0.7948)
_m = ob_001.modifiers.new('ミラー', 'MIRROR')
_m.use_axis = (False, True, False)
ob_002.location = (-0.01235, 0.01596, -0.001702)
ob_002.rotation_euler = (-1.571, 1.571, 0.0)
ob_002.scale = (0.04, 0.03589, 0.7948)
_m = ob_002.modifiers.new('ミラー', 'MIRROR')
_m.use_axis = (False, True, False)
ob_003.location = (0.0, 0.0, 0.0)
ob_003.scale = (0.02, 0.02, 0.4383)
_m = ob_003.modifiers.new('ミラー', 'MIRROR')
_m.use_axis = (True, True, False)
ob_001_1.location = (0.0, 0.0, 0.0)
ob_003_1.location = (0.0, 0.0, 0.0)
ob_x_2.location = (1.052, 0.0, 0.9389)
ob_x_2.rotation_euler = (-0.0, 1.571, 0.0)
ob_x_2.scale = (0.1774, 0.8065, 1.0)

# ---- collection membership
col_collection.objects.link(ob_light)
col_collection.objects.link(ob_camera)
col_collection.objects.link(ob_x)
col_collection.objects.link(ob_x_1)
col_collection.objects.link(ob_001)
col_collection.objects.link(ob_002)
col_collection.objects.link(ob_003)
col_collection.objects.link(ob_001_1)
col_collection.objects.link(ob_003_1)
col_collection.objects.link(ob_x_2)

# ---- scene / render settings (as saved in the file)
scene.camera = ob_camera
scene.frame_start = 1; scene.frame_end = 250; scene.frame_set(1)
scene.render.engine = 'BLENDER_EEVEE_NEXT'
scene.cycles.sampling_pattern = 'TABULATED_SOBOL'
scene.cycles.use_light_tree = False
scene.view_settings.view_transform = 'Filmic'
bpy.context.view_layer.update()
